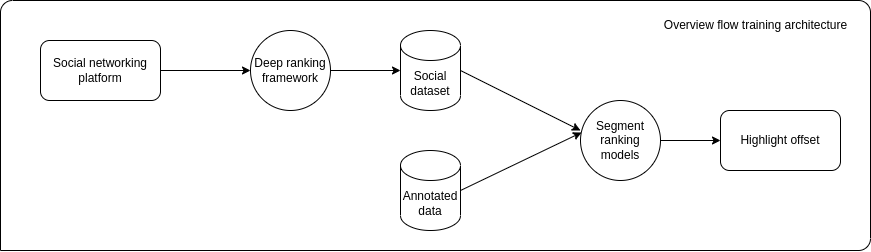

The diagram above was exported from draw.io. Its source (the exported page's mxGraphModel, read from the mxfile embedded in the PNG):
<mxGraphModel dx="1083" dy="1611" grid="1" gridSize="10" guides="1" tooltips="1" connect="1" arrows="1" fold="1" page="1" pageScale="1" pageWidth="827" pageHeight="1169" math="0" shadow="0">
  <root>
    <mxCell id="0" />
    <mxCell id="1" parent="0" />
    <mxCell id="tolr-evHhesEwL7fp6t2-33" value="" style="verticalLabelPosition=bottom;verticalAlign=top;html=1;shape=mxgraph.basic.three_corner_round_rect;dx=6;whiteSpace=wrap;" vertex="1" parent="1">
      <mxGeometry x="130" y="100" width="870" height="250" as="geometry" />
    </mxCell>
    <mxCell id="tolr-evHhesEwL7fp6t2-1" value="Social networking platform" style="rounded=1;whiteSpace=wrap;html=1;" vertex="1" parent="1">
      <mxGeometry x="170" y="140" width="120" height="60" as="geometry" />
    </mxCell>
    <mxCell id="tolr-evHhesEwL7fp6t2-2" value="" style="endArrow=classic;html=1;rounded=0;exitX=1;exitY=0.5;exitDx=0;exitDy=0;" edge="1" parent="1" source="tolr-evHhesEwL7fp6t2-1">
      <mxGeometry width="50" height="50" relative="1" as="geometry">
        <mxPoint x="370" y="180" as="sourcePoint" />
        <mxPoint x="380" y="170" as="targetPoint" />
      </mxGeometry>
    </mxCell>
    <mxCell id="tolr-evHhesEwL7fp6t2-3" value="Deep ranking framework" style="ellipse;whiteSpace=wrap;html=1;aspect=fixed;" vertex="1" parent="1">
      <mxGeometry x="380" y="130" width="80" height="80" as="geometry" />
    </mxCell>
    <mxCell id="tolr-evHhesEwL7fp6t2-4" value="" style="endArrow=classic;html=1;rounded=0;exitX=1;exitY=0.5;exitDx=0;exitDy=0;" edge="1" parent="1" source="tolr-evHhesEwL7fp6t2-3">
      <mxGeometry width="50" height="50" relative="1" as="geometry">
        <mxPoint x="490" y="200" as="sourcePoint" />
        <mxPoint x="530" y="170" as="targetPoint" />
      </mxGeometry>
    </mxCell>
    <mxCell id="tolr-evHhesEwL7fp6t2-5" value="Social dataset" style="shape=cylinder3;whiteSpace=wrap;html=1;boundedLbl=1;backgroundOutline=1;size=15;" vertex="1" parent="1">
      <mxGeometry x="530" y="130" width="60" height="80" as="geometry" />
    </mxCell>
    <mxCell id="tolr-evHhesEwL7fp6t2-6" value="Annotated data" style="shape=cylinder3;whiteSpace=wrap;html=1;boundedLbl=1;backgroundOutline=1;size=15;" vertex="1" parent="1">
      <mxGeometry x="530" y="250" width="60" height="80" as="geometry" />
    </mxCell>
    <mxCell id="tolr-evHhesEwL7fp6t2-7" value="" style="endArrow=classic;html=1;rounded=0;exitX=1;exitY=0.5;exitDx=0;exitDy=0;exitPerimeter=0;" edge="1" parent="1" source="tolr-evHhesEwL7fp6t2-5">
      <mxGeometry width="50" height="50" relative="1" as="geometry">
        <mxPoint x="690" y="210" as="sourcePoint" />
        <mxPoint x="710" y="230" as="targetPoint" />
      </mxGeometry>
    </mxCell>
    <mxCell id="tolr-evHhesEwL7fp6t2-8" value="Segment ranking models&lt;br&gt;" style="ellipse;whiteSpace=wrap;html=1;aspect=fixed;" vertex="1" parent="1">
      <mxGeometry x="710" y="200" width="80" height="80" as="geometry" />
    </mxCell>
    <mxCell id="tolr-evHhesEwL7fp6t2-9" value="" style="endArrow=classic;html=1;rounded=0;exitX=1;exitY=0.5;exitDx=0;exitDy=0;exitPerimeter=0;entryX=0.013;entryY=0.4;entryDx=0;entryDy=0;entryPerimeter=0;" edge="1" parent="1" source="tolr-evHhesEwL7fp6t2-6" target="tolr-evHhesEwL7fp6t2-8">
      <mxGeometry width="50" height="50" relative="1" as="geometry">
        <mxPoint x="660" y="320" as="sourcePoint" />
        <mxPoint x="710" y="270" as="targetPoint" />
      </mxGeometry>
    </mxCell>
    <mxCell id="tolr-evHhesEwL7fp6t2-10" value="" style="endArrow=classic;html=1;rounded=0;exitX=1;exitY=0.5;exitDx=0;exitDy=0;" edge="1" parent="1" source="tolr-evHhesEwL7fp6t2-8">
      <mxGeometry width="50" height="50" relative="1" as="geometry">
        <mxPoint x="810" y="270" as="sourcePoint" />
        <mxPoint x="850" y="240" as="targetPoint" />
      </mxGeometry>
    </mxCell>
    <mxCell id="tolr-evHhesEwL7fp6t2-12" value="Highlight offset" style="rounded=1;whiteSpace=wrap;html=1;" vertex="1" parent="1">
      <mxGeometry x="850" y="210" width="120" height="60" as="geometry" />
    </mxCell>
    <mxCell id="tolr-evHhesEwL7fp6t2-34" value="Overview flow training architecture" style="text;html=1;align=center;verticalAlign=middle;resizable=0;points=[];autosize=1;strokeColor=none;fillColor=none;" vertex="1" parent="1">
      <mxGeometry x="780" y="110" width="210" height="30" as="geometry" />
    </mxCell>
  </root>
</mxGraphModel>